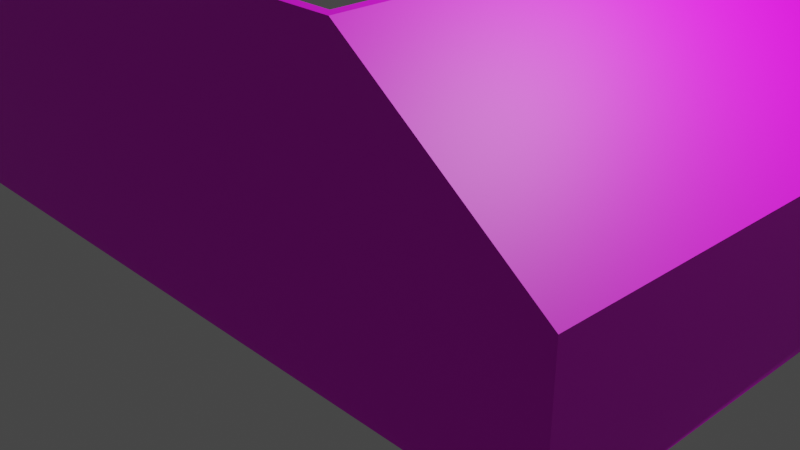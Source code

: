 # Source: Room_1Piece.blend  (saved by Blender 2.93.20; exported with 4.5.12 LTS)
import bpy
from mathutils import Matrix  # noqa: F401  (used for matrix-valued properties, if any)

bpy.ops.wm.read_factory_settings(use_empty=True)
scene = bpy.context.scene
scene.name = 'Scene'

# ---- collections
col_collection = bpy.data.collections.new('Collection'); scene.collection.children.link(col_collection)

# ---- images (referenced by path relative to the original .blend; pixels are not part of the script)
import os
ASSET_DIR = os.environ.get("B2B_ASSET_DIR", "")  # directory of the original .blend (textures are referenced by path, not embedded)
HERE = os.path.dirname(os.path.abspath(__file__))  # packed textures are extracted next to this script under _unpacked/

def load_image(name, relpath, width, height, colorspace="sRGB"):
    """Load a texture the original file referenced (path relative to the .blend, or extracted next to this script)."""
    p = next((c for c in (os.path.join(HERE, relpath), os.path.join(ASSET_DIR, relpath)) if relpath and os.path.exists(c)), "")
    if p:
        img = bpy.data.images.load(p, check_existing=True)
        img.name = name
    else:  # same state as the original file: an image datablock whose file is absent (Cycles renders it pink)
        img = bpy.data.images.new(name, width, height)
        img.source = "FILE"
        img.filepath = "//" + (relpath or name)
    img.colorspace_settings.name = colorspace
    return img
img_diffusecolor_texture = load_image('DiffuseColor_Texture', 'GridBox_Default.png', 1024, 1024, 'sRGB')
img_diffusecolor_texture_001 = load_image('DiffuseColor_Texture.001', 'GridBox_Default.png', 1024, 1024, 'Non-Color')

# ---- materials (node trees are filled in below, after node groups)
mat_greybox_mat = bpy.data.materials.new('Greybox_mat')
mat_greybox_mat.surface_render_method = 'BLENDED'
mat_greybox_mat.blend_method = 'BLEND'
mat_greybox_mat.use_transparent_shadow = False
mat_greybox_mat.diffuse_color = (1.0, 1.0, 1.0, 1.0)
mat_greybox_mat.roughness = 0.5528

# ---- material node trees
mat_greybox_mat.use_nodes = True; mat_greybox_mat.node_tree.nodes.clear()
_N = mat_greybox_mat.node_tree.nodes; _L = mat_greybox_mat.node_tree.links
n0 = _N.new('ShaderNodeBsdfPrincipled'); n0.name = 'Principled BSDF'; n0.location = (10, 300)
n0.distribution = 'GGX'
n0.subsurface_method = 'BURLEY'
n0.inputs[2].default_value = 0.5528
n0.inputs[3].default_value = 1.45
n0.inputs[27].default_value = (0.0, 0.0, 0.0, 1.0)
n0.inputs[28].default_value = 1.0
n1 = _N.new('ShaderNodeOutputMaterial'); n1.name = 'Material Output'; n1.location = (300, 300)
n2 = _N.new('ShaderNodeNormalMap'); n2.name = 'Normal Map'; n2.location = (-300, -300)
n2.label = 'Normal/Map'
n3 = _N.new('ShaderNodeTexImage'); n3.name = 'Image Texture'; n3.location = (-300, 600)
n3.image = img_diffusecolor_texture
n4 = _N.new('ShaderNodeTexImage'); n4.name = 'Image Texture.001'; n4.location = (-300, 0)
n4.image = img_diffusecolor_texture_001
_L.new(n0.outputs[0], n1.inputs[0])
_L.new(n2.outputs[0], n0.inputs[5])
_L.new(n3.outputs[0], n0.inputs[0])
_L.new(n4.outputs[1], n0.inputs[4])
n1.is_active_output = True

# ---- world
world_world = bpy.data.worlds.new('World'); scene.world = world_world
world_world.use_nodes = True; world_world.node_tree.nodes.clear()
_N = world_world.node_tree.nodes; _L = world_world.node_tree.links
n0 = _N.new('ShaderNodeOutputWorld'); n0.name = 'World Output'; n0.location = (300, 300)
n1 = _N.new('ShaderNodeBackground'); n1.name = 'Background'; n1.location = (10, 300)
n1.inputs[0].default_value = (0.05088, 0.05088, 0.05088, 1.0)
_L.new(n1.outputs[0], n0.inputs[0])
n0.is_active_output = True
world_world.color = (0.05088, 0.05088, 0.05088)
world_world.use_sun_shadow = False
world_world.sun_shadow_jitter_overblur = 0.0

# ---- cameras
cam_camera = bpy.data.cameras.new('Camera')
cam_camera.clip_end = 100.0
cam_camera.ortho_scale = 7.314

# ---- lights
light_light = bpy.data.lights.new('Light', 'POINT')
light_light.transmission_factor = 0.0
light_light.energy = 1000.0
light_light.shadow_soft_size = 0.1
light_light.shadow_maximum_resolution = 0.006
light_light.use_absolute_resolution = True

# ---- meshes
me_scene = bpy.data.meshes.new('Scene')
me_scene.from_pydata([(400.0, -5.0, 250.0), (400.0, 5.0, 250.0), (-400.0, -5.0, 250.0), (-400.0, 5.0, 250.0), (-400.0, 5.0, 240.5), (-400.0, -5.0, -239.8), (-400.0, 5.0, -239.8), (400.0, 5.0, -239.8), (400.0, -5.0, -239.8), (390.0, -5.0, -239.8), (-400.0, 299.8, 240.5), (-390.5, 299.8, 250.0), (-400.0, 299.8, 250.0), (-390.5, -5.0, 240.5), (390.0, 5.0, -239.8), (400.2, 152.4, 250.0), (400.0, 152.4, -239.8), (-400.0, 152.4, 250.0), (400.0, 152.4, 250.0), (-400.0, 152.4, 240.5), (390.0, 5.0, 240.5), (190.0, 299.8, 240.5), (190.1, 299.8, 240.5), (190.1, 299.8, 250.0), (190.0, 299.8, -239.8), (200.0, 299.8, -239.8), (200.1, 299.8, 240.5), (200.2, 299.8, 250.0), (390.0, 152.4, 240.5), (390.0, 152.4, -239.8)], [], [(10, 12, 11), (2, 5, 13), (9, 8, 0, 13, 5), (21, 23, 22), (23, 21, 28), (23, 28, 22), (22, 28, 21), (29, 14, 20, 28), (15, 27, 18), (6, 14, 7, 8, 9, 5), (25, 16, 29), (25, 29, 24), (6, 5, 2, 3, 4), (16, 15, 1, 7), (7, 1, 0, 8), (0, 1, 3, 2), (16, 7, 14, 29), (13, 0, 2), (4, 20, 14, 6), (18, 27, 23, 11, 12, 17, 3, 1), (18, 1, 15), (27, 26, 21, 23), (10, 19, 4, 3, 17, 12), (24, 26, 25), (26, 24, 21), (10, 23, 21), (23, 10, 11), (21, 24, 29, 28), (21, 28, 20, 4, 19, 10), (26, 27, 15, 16, 25)])
me_scene.polygons.foreach_set('use_smooth', [True] * 30)
_k = set([(0, 1), (0, 2), (0, 8), (1, 15), (2, 3), (2, 5), (3, 17), (4, 6), (4, 19), (4, 20), (5, 6), (5, 9), (6, 14), (7, 16), (8, 9), (10, 12), (10, 19), (10, 21), (11, 12), (11, 23), (12, 17), (14, 20), (14, 29), (15, 16), (15, 18), (15, 27), (16, 25), (20, 28), (21, 22), (21, 23), (21, 24), (21, 28), (22, 23), (23, 27), (23, 28), (24, 25), (24, 29), (25, 26), (26, 27), (28, 29)])
me_scene.attributes.new('sharp_edge', 'BOOLEAN', 'EDGE').data.foreach_set('value', [ (min(e.vertices), max(e.vertices)) in _k for e in me_scene.edges])
_uv = me_scene.uv_layers.new(name='UVSet0')
_uv.uv.foreach_set('vector', [4.0, 2.405, 4.0, 2.5, 3.905, 2.5, -4.0, 2.405, -4.0, -2.398, -3.905, 2.405, 3.9, -2.398, 4.0, -2.398, 3.9, 2.5, -3.905, 2.405, -4.0, -2.398, -1.9, 2.405, -1.901, 2.5, -1.901, 2.405, -0.2491, 2.5, -0.2497, 2.405, 2.234, 2.405, -1.905, 3.019, -3.903, 1.545, -1.905, 3.019, -1.905, 3.019, -3.903, 1.545, -1.904, 3.019, -2.398, 1.523, -2.398, 0.04868, 2.404, 0.04868, 2.404, 1.523, 4.002, 1.524, 2.002, 2.998, 4.0, 1.524, 4.0, 0.05, -3.9, 0.05, -4.0, 0.0389, -4.0, -0.05, -3.9, -0.05, 4.0, -0.05, -2.0, 2.998, -4.0, 1.524, -3.9, 1.524, -2.0, 2.998, -3.9, 1.524, -1.9, 2.998, -2.398, 0.05, -2.398, -0.05, 2.5, -0.05, 2.5, 0.05, 2.405, 0.05, 2.397, -0.4415, -2.501, -0.4415, -2.406, -1.757, 2.397, -1.758, 2.398, 0.05, -2.5, 0.05, -2.405, -0.05, 2.398, -0.05, 4.0, -0.05, 3.9, 0.05, -4.0, 0.05, -3.905, -0.05, -4.0, 1.524, -4.0, 0.05, -3.9, 0.05, -3.9, 1.524, -3.905, 2.405, 3.9, 2.5, -3.905, 2.5, 4.0, 2.405, -3.9, 2.405, -3.9, -2.398, 4.0, -2.398, 4.0, 1.524, 2.002, 2.998, 1.901, 2.998, -3.905, 2.998, -4.0, 2.998, -4.0, 1.524, -3.905, 0.05009, 4.0, 0.05, 4.294, 1.646, 4.281, 0.1687, 4.295, 1.646, -2.002, 2.5, -2.001, 2.405, -1.9, 2.405, -1.901, 2.5, 2.405, 2.998, 2.405, 1.524, 2.405, 0.05, 2.5, 0.05, 2.5, 1.524, 2.5, 2.998, -1.9, -2.398, -2.001, 2.405, -2.0, -2.398, -2.001, 2.405, -1.9, -2.398, -1.9, 2.405, 4.0, 2.405, -1.901, 2.5, -1.9, 2.405, -1.901, 2.5, 4.0, 2.405, 3.905, 2.5, -0.2497, 2.405, -0.2502, -2.398, 2.234, -2.398, 2.234, 2.405, -1.904, 3.019, -3.903, 1.545, -3.903, 0.07054, 3.996, 0.07065, 3.996, 1.545, 3.996, 3.019, -2.406, 1.776, -2.501, 1.775, -2.501, -0.4415, 2.397, -0.4415, 2.397, 1.775])
me_scene.materials.append(mat_greybox_mat)
me_scene.use_remesh_fix_poles = True
me_scene.use_remesh_preserve_attributes = False
me_scene.update()
me_scene.normals_split_custom_set([tuple(v) for v in zip(*[iter([0.0, 1.0, -1.099e-06, 0.0, 1.0, 0.0, 0.0, 1.0, -1.655e-06, 0.0, -1.0, 0.0, 0.0, -1.0, 0.0, 0.0, -1.0, 0.0, 0.0, -1.0, 0.0, 0.0, -1.0, 0.0, 0.0, -1.0, 0.0, 0.0, -1.0, 0.0, 0.0, -1.0, 0.0, 0.0, 1.0, 2.213e-06, 0.0, 1.0, 2.213e-06, 0.0, 1.0, 2.213e-06, -0.5935, -0.8048, 0.004341, -0.5935, -0.8048, 0.002231, -0.5934, -0.8049, 0.001513, 0.5936, 0.8048, -0.001517, 0.0866, 0.1176, -0.9893, 0.2, 0.2712, -0.9415, 0.2, 0.2712, -0.9415, 0.0866, 0.1176, -0.9893, -0.09749, -0.1322, -0.9864, -1.0, -0.0001691, -5.185e-05, -1.0, -0.0001691, -5.185e-05, -1.0, -0.0001691, -5.185e-05, -1.0, -0.0001691, -5.185e-05, -0.1292, -0.1755, 0.976, -0.04371, -0.05938, 0.9973, 0.3627, -0.08392, 0.9281, 0.0, 0.0, -1.0, 8.817e-07, 0.0, -1.0, 1.0, -3.685e-05, 2.211e-05, -1.287e-05, 0.0, -1.0, 0.0, 0.0, -1.0, 0.0, 0.0, -1.0, 0.0, 0.0, -1.0, 1.883e-06, 0.0, -1.0, 1.019e-06, 0.0, -1.0, 0.0, 0.0, -1.0, 1.019e-06, 0.0, -1.0, 0.0, 0.0, -1.0, -1.0, 3.539e-06, 0.0, -1.0, 3.539e-06, 0.0, -1.0, 3.539e-06, 0.0, -1.0, 1.77e-06, 0.0, -1.0, 2.359e-06, 0.0, 1.0, -0.000554, -0.0001668, 1.0, -0.001103, -0.0003393, 1.0, 4.46e-05, 1.206e-05, 1.0, -3.685e-05, 2.211e-05, 1.0, -3.685e-05, 2.211e-05, 1.0, 4.46e-05, 1.206e-05, 1.0, 0.0, 0.0, -1.287e-05, 0.0, -1.0, 0.0, 0.0, 1.0, 0.3275, -0.02411, 0.9446, -3.604e-06, -1.236e-05, 1.0, 0.0, 0.0, 1.0, 1.883e-06, 0.0, -1.0, 1.0, -3.685e-05, 2.211e-05, 8.817e-07, 0.0, -1.0, 1.019e-06, 0.0, -1.0, 0.0, -1.0, 0.0, 0.0, -1.0, 0.0, 0.0, -1.0, 0.0, 4.829e-09, 1.0, -7.722e-09, 4.829e-09, 1.0, -7.722e-09, 4.829e-09, 1.0, -7.722e-09, 4.829e-09, 1.0, -7.722e-09, 0.3627, -0.08392, 0.9281, -0.04371, -0.05938, 0.9973, -0.0002014, -0.0002983, 1.0, -7.207e-06, -2.472e-05, 1.0, -7.207e-06, -2.472e-05, 1.0, -7.207e-06, -2.472e-05, 1.0, -3.604e-06, -1.236e-05, 1.0, 0.3275, -0.02411, 0.9446, 0.3627, -0.08392, 0.9281, 0.3275, -0.02411, 0.9446, -0.1313, -0.06395, 0.9893, 0.0, 1.0, -1.993e-08, 0.0, 1.0, -3.617e-08, 0.0, 1.0, -3.686e-08, 0.0, 1.0, -1.993e-08, -1.0, 0.0, 0.0, -1.0, 0.0, 0.0, -1.0, 2.359e-06, 0.0, -1.0, 1.77e-06, 0.0, -1.0, 0.0, 0.0, -1.0, 0.0, 0.0, 0.0, 1.0, 3.517e-08, 0.0, 1.0, -3.617e-08, 0.0, 1.0, 3.637e-08, 0.0, 1.0, -3.617e-08, 0.0, 1.0, 3.517e-08, 0.0, 1.0, -3.686e-08, 0.0, 1.0, -1.099e-06, 0.0, 1.0, -1.917e-06, 0.0, 1.0, -1.914e-06, 0.0, 1.0, -1.917e-06, 0.0, 1.0, -1.099e-06, 0.0, 1.0, -1.655e-06, -0.5935, -0.8048, 0.002151, -0.5934, -0.8049, 4.289e-05, -0.5934, -0.8049, 4.289e-05, -0.5934, -0.8049, 0.001433, -0.0975, -0.1322, -0.9864, 0.08177, 0.111, -0.9904, 1.099e-05, 5.887e-05, -1.0, 1.099e-05, 5.887e-05, -1.0, 1.099e-05, 5.887e-05, -1.0, 1.099e-05, 5.887e-05, -1.0, 0.5933, 0.805, -0.002543, 0.5933, 0.8049, -0.005094, 0.5933, 0.805, -0.002547, 0.5933, 0.805, -0.0001978, 0.5933, 0.805, -0.0001978])] * 3)])

# ---- objects
ob_light = bpy.data.objects.new('Light', light_light)
ob_camera = bpy.data.objects.new('Camera', cam_camera)
ob_room_1piece = bpy.data.objects.new('Room_1Piece', me_scene)

# ---- transforms, parenting, visibility, modifiers, constraints
ob_light.location = (4.076, 1.005, 5.904)
ob_light.rotation_euler = (0.6503, 0.05522, 1.866)
ob_light.lock_rotations_4d = False
ob_light.empty_display_type = 'ARROWS'
ob_light.color = (0.0, 0.0, 0.0, 0.0)
ob_light.lineart.crease_threshold = 0.0
ob_camera.location = (7.359, -6.926, 4.958)
ob_camera.rotation_euler = (1.109, 0.0, 0.8149)
ob_camera.lock_rotations_4d = False
ob_camera.empty_display_type = 'ARROWS'
ob_camera.color = (0.0, 0.0, 0.0, 0.0)
ob_camera.display_type = 'WIRE'
ob_camera.lineart.crease_threshold = 0.0
ob_room_1piece.location = (0.0, 0.0, 0.0)
ob_room_1piece.rotation_euler = (1.571, -0.0, 0.0)
ob_room_1piece.scale = (0.01, 0.01, 0.01)
ob_room_1piece.color = (0.8, 0.8, 0.8, 1.0)

# ---- collection membership
col_collection.objects.link(ob_light)
col_collection.objects.link(ob_camera)
col_collection.objects.link(ob_room_1piece)

# ---- scene / render settings (as saved in the file)
scene.camera = ob_camera
scene.frame_start = 1; scene.frame_end = 250; scene.frame_set(2)
scene.render.engine = 'BLENDER_EEVEE_NEXT'
scene.render.fps = 25
scene.cycles.use_denoising = False
scene.cycles.samples = 128
scene.cycles.sampling_pattern = 'TABULATED_SOBOL'
scene.cycles.use_adaptive_sampling = False
scene.cycles.use_light_tree = False
scene.view_settings.view_transform = 'Filmic'
bpy.context.view_layer.update()
